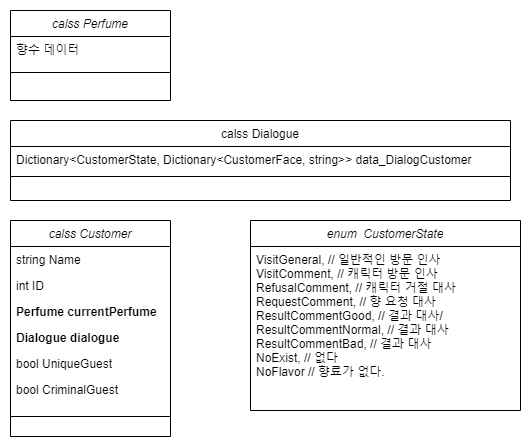

The diagram above was exported from draw.io. Its source (the exported page's mxGraphModel, read from the mxfile embedded in the PNG):
<mxGraphModel dx="1662" dy="822" grid="1" gridSize="10" guides="1" tooltips="1" connect="1" arrows="1" fold="1" page="1" pageScale="1" pageWidth="827" pageHeight="1169" math="0" shadow="0">
  <root>
    <mxCell id="WIyWlLk6GJQsqaUBKTNV-0" />
    <mxCell id="WIyWlLk6GJQsqaUBKTNV-1" parent="WIyWlLk6GJQsqaUBKTNV-0" />
    <mxCell id="zkfFHV4jXpPFQw0GAbJ--0" value="calss Customer&#10;" style="swimlane;fontStyle=2;align=center;verticalAlign=top;childLayout=stackLayout;horizontal=1;startSize=26;horizontalStack=0;resizeParent=1;resizeLast=0;collapsible=1;marginBottom=0;rounded=0;shadow=0;strokeWidth=1;" parent="WIyWlLk6GJQsqaUBKTNV-1" vertex="1">
      <mxGeometry x="20" y="290" width="160" height="216" as="geometry">
        <mxRectangle x="230" y="140" width="160" height="26" as="alternateBounds" />
      </mxGeometry>
    </mxCell>
    <mxCell id="zkfFHV4jXpPFQw0GAbJ--1" value="string Name" style="text;align=left;verticalAlign=top;spacingLeft=4;spacingRight=4;overflow=hidden;rotatable=0;points=[[0,0.5],[1,0.5]];portConstraint=eastwest;" parent="zkfFHV4jXpPFQw0GAbJ--0" vertex="1">
      <mxGeometry y="26" width="160" height="26" as="geometry" />
    </mxCell>
    <mxCell id="wZhEYZA_Ia3rOv2miv05-1" value="int ID" style="text;align=left;verticalAlign=top;spacingLeft=4;spacingRight=4;overflow=hidden;rotatable=0;points=[[0,0.5],[1,0.5]];portConstraint=eastwest;" vertex="1" parent="zkfFHV4jXpPFQw0GAbJ--0">
      <mxGeometry y="52" width="160" height="26" as="geometry" />
    </mxCell>
    <mxCell id="wZhEYZA_Ia3rOv2miv05-2" value="Perfume currentPerfume &#10;&#10;&lt;span style=&quot;color: rgb(0, 0, 0); font-size: 40px; font-style: normal; font-weight: 400; letter-spacing: normal; text-indent: 0px; text-transform: none; word-spacing: 0px; background-color: rgb(253, 253, 253); display: inline; float: none;&quot;&gt;Perfume&lt;/span&gt;&#10;&#10;" style="text;align=left;verticalAlign=top;spacingLeft=4;spacingRight=4;overflow=hidden;rotatable=0;points=[[0,0.5],[1,0.5]];portConstraint=eastwest;fontStyle=1" vertex="1" parent="zkfFHV4jXpPFQw0GAbJ--0">
      <mxGeometry y="78" width="160" height="26" as="geometry" />
    </mxCell>
    <mxCell id="wZhEYZA_Ia3rOv2miv05-6" value="Dialogue dialogue" style="text;align=left;verticalAlign=top;spacingLeft=4;spacingRight=4;overflow=hidden;rotatable=0;points=[[0,0.5],[1,0.5]];portConstraint=eastwest;fontStyle=1" vertex="1" parent="zkfFHV4jXpPFQw0GAbJ--0">
      <mxGeometry y="104" width="160" height="26" as="geometry" />
    </mxCell>
    <mxCell id="wZhEYZA_Ia3rOv2miv05-7" value="bool UniqueGuest" style="text;align=left;verticalAlign=top;spacingLeft=4;spacingRight=4;overflow=hidden;rotatable=0;points=[[0,0.5],[1,0.5]];portConstraint=eastwest;" vertex="1" parent="zkfFHV4jXpPFQw0GAbJ--0">
      <mxGeometry y="130" width="160" height="26" as="geometry" />
    </mxCell>
    <mxCell id="wZhEYZA_Ia3rOv2miv05-8" value="bool CriminalGuest" style="text;align=left;verticalAlign=top;spacingLeft=4;spacingRight=4;overflow=hidden;rotatable=0;points=[[0,0.5],[1,0.5]];portConstraint=eastwest;" vertex="1" parent="zkfFHV4jXpPFQw0GAbJ--0">
      <mxGeometry y="156" width="160" height="26" as="geometry" />
    </mxCell>
    <mxCell id="zkfFHV4jXpPFQw0GAbJ--4" value="" style="line;html=1;strokeWidth=1;align=left;verticalAlign=middle;spacingTop=-1;spacingLeft=3;spacingRight=3;rotatable=0;labelPosition=right;points=[];portConstraint=eastwest;" parent="zkfFHV4jXpPFQw0GAbJ--0" vertex="1">
      <mxGeometry y="182" width="160" height="28" as="geometry" />
    </mxCell>
    <mxCell id="zkfFHV4jXpPFQw0GAbJ--17" value="calss Dialogue" style="swimlane;fontStyle=0;align=center;verticalAlign=top;childLayout=stackLayout;horizontal=1;startSize=26;horizontalStack=0;resizeParent=1;resizeLast=0;collapsible=1;marginBottom=0;rounded=0;shadow=0;strokeWidth=1;" parent="WIyWlLk6GJQsqaUBKTNV-1" vertex="1">
      <mxGeometry x="20" y="190" width="500" height="80" as="geometry">
        <mxRectangle x="550" y="140" width="160" height="26" as="alternateBounds" />
      </mxGeometry>
    </mxCell>
    <mxCell id="zkfFHV4jXpPFQw0GAbJ--19" value="Dictionary&lt;CustomerState, Dictionary&lt;CustomerFace, string&gt;&gt; data_DialogCustomer" style="text;align=left;verticalAlign=top;spacingLeft=4;spacingRight=4;overflow=hidden;rotatable=0;points=[[0,0.5],[1,0.5]];portConstraint=eastwest;rounded=0;shadow=0;html=0;" parent="zkfFHV4jXpPFQw0GAbJ--17" vertex="1">
      <mxGeometry y="26" width="500" height="26" as="geometry" />
    </mxCell>
    <mxCell id="zkfFHV4jXpPFQw0GAbJ--23" value="" style="line;html=1;strokeWidth=1;align=left;verticalAlign=middle;spacingTop=-1;spacingLeft=3;spacingRight=3;rotatable=0;labelPosition=right;points=[];portConstraint=eastwest;" parent="zkfFHV4jXpPFQw0GAbJ--17" vertex="1">
      <mxGeometry y="52" width="500" height="8" as="geometry" />
    </mxCell>
    <mxCell id="wZhEYZA_Ia3rOv2miv05-17" value="calss Perfume" style="swimlane;fontStyle=2;align=center;verticalAlign=top;childLayout=stackLayout;horizontal=1;startSize=26;horizontalStack=0;resizeParent=1;resizeLast=0;collapsible=1;marginBottom=0;rounded=0;shadow=0;strokeWidth=1;" vertex="1" parent="WIyWlLk6GJQsqaUBKTNV-1">
      <mxGeometry x="20" y="80" width="160" height="90" as="geometry">
        <mxRectangle x="230" y="140" width="160" height="26" as="alternateBounds" />
      </mxGeometry>
    </mxCell>
    <mxCell id="wZhEYZA_Ia3rOv2miv05-19" value="향수 데이터" style="text;align=left;verticalAlign=top;spacingLeft=4;spacingRight=4;overflow=hidden;rotatable=0;points=[[0,0.5],[1,0.5]];portConstraint=eastwest;" vertex="1" parent="wZhEYZA_Ia3rOv2miv05-17">
      <mxGeometry y="26" width="160" height="22" as="geometry" />
    </mxCell>
    <mxCell id="wZhEYZA_Ia3rOv2miv05-24" value="" style="line;html=1;strokeWidth=1;align=left;verticalAlign=middle;spacingTop=-1;spacingLeft=3;spacingRight=3;rotatable=0;labelPosition=right;points=[];portConstraint=eastwest;" vertex="1" parent="wZhEYZA_Ia3rOv2miv05-17">
      <mxGeometry y="48" width="160" height="28" as="geometry" />
    </mxCell>
    <mxCell id="wZhEYZA_Ia3rOv2miv05-34" value="enum  CustomerState" style="swimlane;fontStyle=2;align=center;verticalAlign=top;childLayout=stackLayout;horizontal=1;startSize=26;horizontalStack=0;resizeParent=1;resizeLast=0;collapsible=1;marginBottom=0;rounded=0;shadow=0;strokeWidth=1;" vertex="1" parent="WIyWlLk6GJQsqaUBKTNV-1">
      <mxGeometry x="260" y="290" width="270" height="190" as="geometry">
        <mxRectangle x="230" y="140" width="160" height="26" as="alternateBounds" />
      </mxGeometry>
    </mxCell>
    <mxCell id="wZhEYZA_Ia3rOv2miv05-35" value="VisitGeneral, // 일반적인 방문 인사&#10;VisitComment, // 캐릭터 방문 인사&#10;RefusalComment, // 캐릭터 거절 대사&#10;RequestComment, // 향 요청 대사&#10;ResultCommentGood, // 결과 대사/&#10;ResultCommentNormal, // 결과 대사&#10;ResultCommentBad, // 결과 대사&#10;NoExist, // 없다&#10;NoFlavor // 향료가 없다." style="text;align=left;verticalAlign=top;spacingLeft=4;spacingRight=4;overflow=hidden;rotatable=0;points=[[0,0.5],[1,0.5]];portConstraint=eastwest;" vertex="1" parent="wZhEYZA_Ia3rOv2miv05-34">
      <mxGeometry y="26" width="270" height="164" as="geometry" />
    </mxCell>
  </root>
</mxGraphModel>